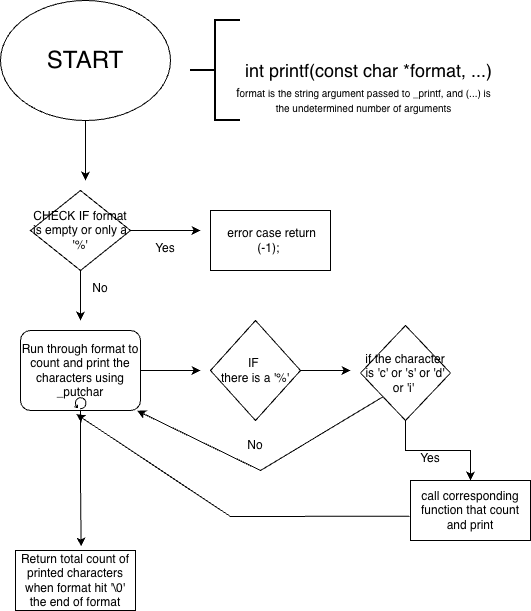

The diagram above was exported from draw.io. Its source (the exported page's mxGraphModel, read from the mxfile embedded in the PNG):
<mxGraphModel dx="688" dy="425" grid="1" gridSize="10" guides="1" tooltips="1" connect="1" arrows="1" fold="1" page="1" pageScale="1" pageWidth="850" pageHeight="1100" math="0" shadow="0">
  <root>
    <mxCell id="0" />
    <mxCell id="1" parent="0" />
    <mxCell id="kyNUrnfuyLZuDUIE5Oh5-91" edge="1" parent="1" source="kyNUrnfuyLZuDUIE5Oh5-1" style="edgeStyle=orthogonalEdgeStyle;rounded=0;orthogonalLoop=1;jettySize=auto;html=1;">
      <mxGeometry relative="1" as="geometry">
        <mxPoint x="395" y="220" as="targetPoint" />
      </mxGeometry>
    </mxCell>
    <mxCell id="kyNUrnfuyLZuDUIE5Oh5-1" parent="1" style="ellipse;whiteSpace=wrap;html=1;" value="&lt;font style=&quot;font-size: 24px;&quot;&gt;START&lt;/font&gt;" vertex="1">
      <mxGeometry height="120" width="170" x="310" y="40" as="geometry" />
    </mxCell>
    <mxCell id="kyNUrnfuyLZuDUIE5Oh5-12" parent="1" style="strokeWidth=2;html=1;shape=mxgraph.flowchart.annotation_2;align=left;labelPosition=right;pointerEvents=1;" value="" vertex="1">
      <mxGeometry height="100" width="50" x="500" y="60" as="geometry" />
    </mxCell>
    <mxCell id="kyNUrnfuyLZuDUIE5Oh5-13" parent="1" style="text;html=1;whiteSpace=wrap;strokeColor=none;fillColor=none;align=center;verticalAlign=middle;rounded=0;" value="&lt;font style=&quot;font-size: 18px;&quot;&gt;int printf(const char *format, ...)&lt;/font&gt;" vertex="1">
      <mxGeometry height="30" width="281" x="538" y="95" as="geometry" />
    </mxCell>
    <mxCell id="kyNUrnfuyLZuDUIE5Oh5-38" parent="1" style="text;html=1;whiteSpace=wrap;strokeColor=none;fillColor=none;align=center;verticalAlign=middle;rounded=0;" value="f&lt;font style=&quot;font-size: 10px;&quot;&gt;ormat is the string argument passed to _printf, and (...) is the undetermined number of arguments&lt;/font&gt;" vertex="1">
      <mxGeometry height="30" width="271" x="538" y="125" as="geometry" />
    </mxCell>
    <mxCell id="kyNUrnfuyLZuDUIE5Oh5-71" edge="1" parent="1" source="kyNUrnfuyLZuDUIE5Oh5-39" style="edgeStyle=orthogonalEdgeStyle;rounded=0;orthogonalLoop=1;jettySize=auto;html=1;">
      <mxGeometry relative="1" as="geometry">
        <mxPoint x="390" y="360" as="targetPoint" />
      </mxGeometry>
    </mxCell>
    <mxCell id="kyNUrnfuyLZuDUIE5Oh5-88" edge="1" parent="1" source="kyNUrnfuyLZuDUIE5Oh5-39" style="edgeStyle=orthogonalEdgeStyle;rounded=0;orthogonalLoop=1;jettySize=auto;html=1;">
      <mxGeometry relative="1" as="geometry">
        <mxPoint x="510" y="270" as="targetPoint" />
      </mxGeometry>
    </mxCell>
    <mxCell id="kyNUrnfuyLZuDUIE5Oh5-39" parent="1" style="rhombus;whiteSpace=wrap;html=1;" value="CHECK IF format is empty or only a '%'" vertex="1">
      <mxGeometry height="80" width="100" x="340" y="230" as="geometry" />
    </mxCell>
    <mxCell id="kyNUrnfuyLZuDUIE5Oh5-42" parent="1" style="rounded=0;whiteSpace=wrap;html=1;" value="&amp;nbsp;error case return (-1);&amp;nbsp;" vertex="1">
      <mxGeometry height="60" width="120" x="520" y="250" as="geometry" />
    </mxCell>
    <mxCell id="kyNUrnfuyLZuDUIE5Oh5-54" parent="1" style="rounded=0;whiteSpace=wrap;html=1;" value="call corresponding function that count and print" vertex="1">
      <mxGeometry height="60" width="120" x="720" y="520" as="geometry" />
    </mxCell>
    <mxCell id="kyNUrnfuyLZuDUIE5Oh5-58" parent="1" style="rounded=0;whiteSpace=wrap;html=1;" value="Return total count of printed characters when format hit '\0' the end of format" vertex="1">
      <mxGeometry height="60" width="120" x="325" y="590" as="geometry" />
    </mxCell>
    <mxCell id="kyNUrnfuyLZuDUIE5Oh5-68" parent="1" style="text;html=1;whiteSpace=wrap;strokeColor=none;fillColor=none;align=center;verticalAlign=middle;rounded=0;" value="Yes&lt;div&gt;&lt;br&gt;&lt;/div&gt;" vertex="1">
      <mxGeometry height="30" width="60" x="445" y="280" as="geometry" />
    </mxCell>
    <mxCell id="kyNUrnfuyLZuDUIE5Oh5-89" edge="1" parent="1" source="kyNUrnfuyLZuDUIE5Oh5-69" style="edgeStyle=orthogonalEdgeStyle;rounded=0;orthogonalLoop=1;jettySize=auto;html=1;">
      <mxGeometry relative="1" as="geometry">
        <mxPoint x="510" y="410" as="targetPoint" />
      </mxGeometry>
    </mxCell>
    <mxCell id="kyNUrnfuyLZuDUIE5Oh5-69" parent="1" style="points=[[0.25,0,0],[0.5,0,0],[0.75,0,0],[1,0.25,0],[1,0.5,0],[1,0.75,0],[0.75,1,0],[0.5,1,0],[0.25,1,0],[0,0.75,0],[0,0.5,0],[0,0.25,0]];shape=mxgraph.bpmn.task2;whiteSpace=wrap;rectStyle=rounded;size=10;html=1;container=1;expand=0;collapsible=0;taskMarker=abstract;isLoopStandard=1;" value="Run through format to count and print the characters using _putchar" vertex="1">
      <mxGeometry height="80" width="120" x="330" y="370" as="geometry" />
    </mxCell>
    <mxCell id="kyNUrnfuyLZuDUIE5Oh5-73" parent="1" style="text;html=1;whiteSpace=wrap;strokeColor=none;fillColor=none;align=center;verticalAlign=middle;rounded=0;" value="No&lt;div&gt;&lt;br&gt;&lt;/div&gt;" vertex="1">
      <mxGeometry height="30" width="60" x="380" y="320" as="geometry" />
    </mxCell>
    <mxCell id="kyNUrnfuyLZuDUIE5Oh5-93" edge="1" parent="1" source="kyNUrnfuyLZuDUIE5Oh5-77" style="edgeStyle=orthogonalEdgeStyle;rounded=0;orthogonalLoop=1;jettySize=auto;html=1;">
      <mxGeometry relative="1" as="geometry">
        <mxPoint x="660" y="410" as="targetPoint" />
      </mxGeometry>
    </mxCell>
    <mxCell id="kyNUrnfuyLZuDUIE5Oh5-77" parent="1" style="rhombus;whiteSpace=wrap;html=1;" value="IF&amp;nbsp;&lt;br&gt;there is a '%'" vertex="1">
      <mxGeometry height="100" width="90" x="520" y="360" as="geometry" />
    </mxCell>
    <mxCell id="kyNUrnfuyLZuDUIE5Oh5-94" edge="1" parent="1" source="kyNUrnfuyLZuDUIE5Oh5-79" style="edgeStyle=orthogonalEdgeStyle;rounded=0;orthogonalLoop=1;jettySize=auto;html=1;entryX=0.5;entryY=0;entryDx=0;entryDy=0;" target="kyNUrnfuyLZuDUIE5Oh5-54">
      <mxGeometry relative="1" as="geometry">
        <mxPoint x="715" y="460" as="sourcePoint" />
      </mxGeometry>
    </mxCell>
    <mxCell id="kyNUrnfuyLZuDUIE5Oh5-79" parent="1" style="rhombus;whiteSpace=wrap;html=1;" value="if the character is 'c' or 's' or 'd' or 'i'&amp;nbsp;" vertex="1">
      <mxGeometry height="95" width="90" x="670" y="365" as="geometry" />
    </mxCell>
    <mxCell id="kyNUrnfuyLZuDUIE5Oh5-95" parent="1" style="text;html=1;whiteSpace=wrap;strokeColor=none;fillColor=none;align=center;verticalAlign=middle;rounded=0;" value="Yes&lt;div&gt;&lt;br&gt;&lt;/div&gt;" vertex="1">
      <mxGeometry height="30" width="60" x="710" y="490" as="geometry" />
    </mxCell>
    <mxCell id="kyNUrnfuyLZuDUIE5Oh5-96" edge="1" parent="1" source="kyNUrnfuyLZuDUIE5Oh5-79" style="endArrow=classic;html=1;rounded=0;exitX=0;exitY=1;exitDx=0;exitDy=0;entryX=0.971;entryY=1.002;entryDx=0;entryDy=0;entryPerimeter=0;" target="kyNUrnfuyLZuDUIE5Oh5-69" value="">
      <mxGeometry height="50" relative="1" width="50" as="geometry">
        <Array as="points">
          <mxPoint x="570" y="510" />
        </Array>
        <mxPoint x="490" y="550" as="sourcePoint" />
        <mxPoint x="540" y="500" as="targetPoint" />
      </mxGeometry>
    </mxCell>
    <mxCell id="kyNUrnfuyLZuDUIE5Oh5-97" parent="1" style="text;html=1;whiteSpace=wrap;strokeColor=none;fillColor=none;align=center;verticalAlign=middle;rounded=0;" value="No" vertex="1">
      <mxGeometry height="30" width="60" x="535" y="470" as="geometry" />
    </mxCell>
    <mxCell id="kyNUrnfuyLZuDUIE5Oh5-101" edge="1" parent="1" source="kyNUrnfuyLZuDUIE5Oh5-54" style="endArrow=classic;html=1;rounded=0;exitX=-0.009;exitY=0.595;exitDx=0;exitDy=0;exitPerimeter=0;entryX=0.465;entryY=1.045;entryDx=0;entryDy=0;entryPerimeter=0;" target="kyNUrnfuyLZuDUIE5Oh5-69" value="">
      <mxGeometry height="50" relative="1" width="50" as="geometry">
        <Array as="points">
          <mxPoint x="540" y="556" />
        </Array>
        <mxPoint x="510" y="590" as="sourcePoint" />
        <mxPoint x="370" y="540" as="targetPoint" />
      </mxGeometry>
    </mxCell>
    <mxCell id="kyNUrnfuyLZuDUIE5Oh5-102" edge="1" parent="1" source="kyNUrnfuyLZuDUIE5Oh5-69" style="edgeStyle=orthogonalEdgeStyle;rounded=0;orthogonalLoop=1;jettySize=auto;html=1;entryX=0.547;entryY=-0.066;entryDx=0;entryDy=0;entryPerimeter=0;" target="kyNUrnfuyLZuDUIE5Oh5-58">
      <mxGeometry relative="1" as="geometry" />
    </mxCell>
  </root>
</mxGraphModel>